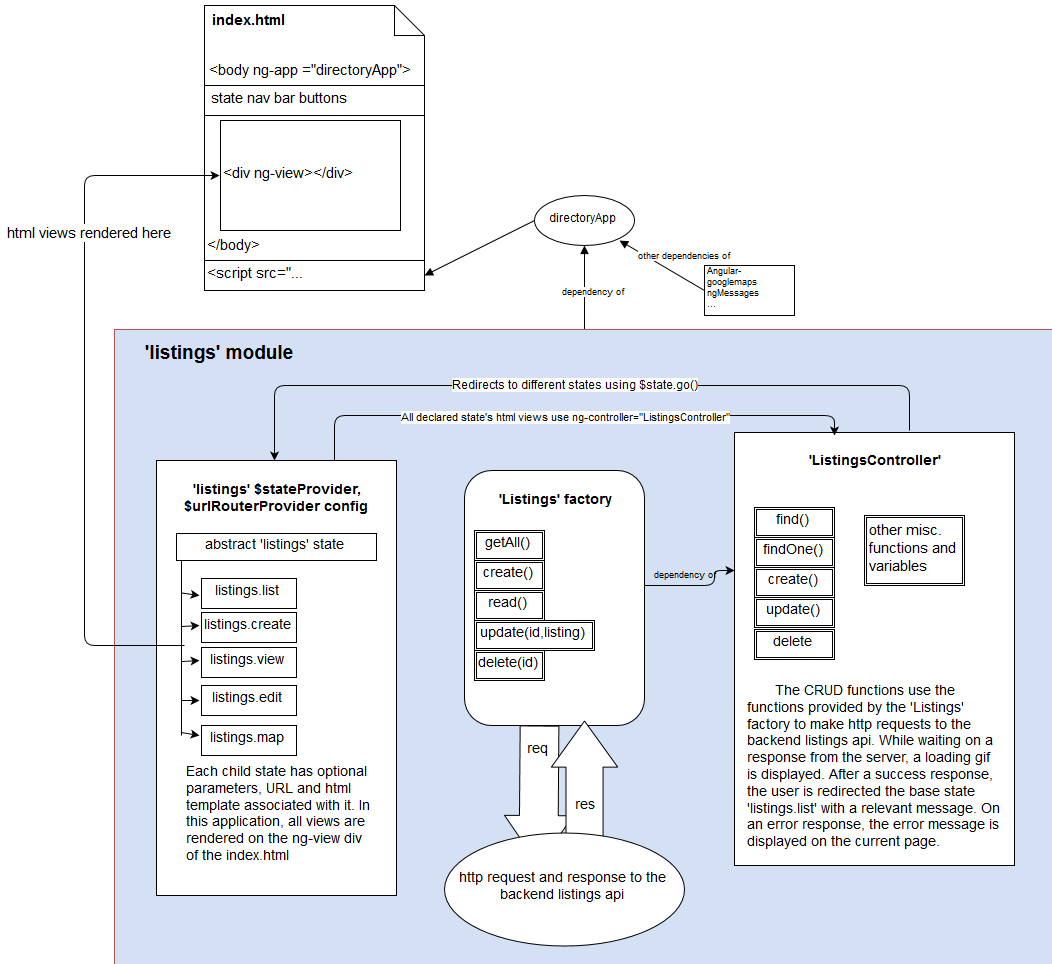

The diagram above was exported from draw.io. Its source (the exported page's mxGraphModel, read from the mxfile embedded in the PNG):
<mxGraphModel dx="7170" dy="3725" grid="1" gridSize="10" guides="1" tooltips="1" connect="1" arrows="1" fold="1" page="1" pageScale="1" pageWidth="600" pageHeight="550" background="#ffffff" math="0">
  <root>
    <mxCell id="0" />
    <mxCell id="1" parent="0" />
    <mxCell id="99" style="edgeStyle=none;rounded=0;html=1;exitX=0.5;exitY=0;entryX=0.5;entryY=1;endArrow=block;endFill=1;jettySize=auto;orthogonalLoop=1;fontSize=9;" edge="1" parent="1" source="97" target="3">
      <mxGeometry relative="1" as="geometry" />
    </mxCell>
    <mxCell id="100" value="dependency of&lt;br&gt;" style="text;html=1;resizable=0;points=[];;align=center;verticalAlign=middle;labelBackgroundColor=#ffffff;fontSize=9;" vertex="1" connectable="0" parent="99">
      <mxGeometry x="-0.0279" y="-6" relative="1" as="geometry">
        <mxPoint as="offset" />
      </mxGeometry>
    </mxCell>
    <mxCell id="97" value="" style="whiteSpace=wrap;html=1;strokeWidth=1;fontSize=6;align=left;plain-red;fillColor=#D4E1F5;gradientColor=none;" vertex="1" parent="1">
      <mxGeometry x="140" y="379" width="940" height="636" as="geometry" />
    </mxCell>
    <mxCell id="11" value="" style="whiteSpace=wrap;html=1;strokeWidth=1;fontSize=14;" vertex="1" parent="1">
      <mxGeometry x="760" y="482" width="280" height="433" as="geometry" />
    </mxCell>
    <mxCell id="111" style="edgeStyle=none;rounded=0;html=1;exitX=0;exitY=0.5;entryX=1;entryY=0.5;endArrow=block;endFill=1;jettySize=auto;orthogonalLoop=1;fontSize=15;" edge="1" parent="1" source="3" target="110">
      <mxGeometry relative="1" as="geometry" />
    </mxCell>
    <mxCell id="3" value="directoryApp" style="ellipse;whiteSpace=wrap;html=1;strokeWidth=1;" vertex="1" parent="1">
      <mxGeometry x="560" y="245" width="100" height="50" as="geometry" />
    </mxCell>
    <mxCell id="7" value="&lt;font style=&quot;font-size: 19px&quot;&gt;'listings' module&lt;br&gt;&lt;/font&gt;" style="text;html=1;strokeColor=none;fillColor=none;align=center;verticalAlign=middle;whiteSpace=wrap;overflow=hidden;fontStyle=1;fontSize=14;" vertex="1" parent="1">
      <mxGeometry x="151" y="387" width="185" height="32" as="geometry" />
    </mxCell>
    <mxCell id="13" value="'ListingsController'&lt;br&gt;" style="text;html=1;strokeColor=none;fillColor=none;align=center;verticalAlign=middle;whiteSpace=wrap;overflow=hidden;fontSize=14;fontStyle=1" vertex="1" parent="1">
      <mxGeometry x="815" y="490" width="170" height="40" as="geometry" />
    </mxCell>
    <mxCell id="15" value="delete" style="shape=ext;double=1;whiteSpace=wrap;html=1;strokeWidth=1;fontSize=14;" vertex="1" parent="1">
      <mxGeometry x="780" y="679" width="80" height="30" as="geometry" />
    </mxCell>
    <mxCell id="16" value="find()" style="shape=ext;double=1;whiteSpace=wrap;html=1;strokeWidth=1;fontSize=14;" vertex="1" parent="1">
      <mxGeometry x="780" y="557" width="80" height="30" as="geometry" />
    </mxCell>
    <mxCell id="17" value="findOne()" style="shape=ext;double=1;whiteSpace=wrap;html=1;strokeWidth=1;fontSize=14;" vertex="1" parent="1">
      <mxGeometry x="780" y="587" width="80" height="30" as="geometry" />
    </mxCell>
    <mxCell id="22" value="" style="rounded=1;whiteSpace=wrap;html=1;strokeWidth=1;fontSize=14;" vertex="1" parent="1">
      <mxGeometry x="490" y="520" width="180" height="255" as="geometry" />
    </mxCell>
    <mxCell id="23" value="'Listings' factory&lt;br&gt;&lt;br&gt;" style="text;html=1;fontSize=14;align=center;fontStyle=1" vertex="1" parent="1">
      <mxGeometry x="510" y="535" width="140" height="30" as="geometry" />
    </mxCell>
    <mxCell id="24" value="getAll()" style="shape=ext;double=1;whiteSpace=wrap;html=1;strokeWidth=1;fontSize=14;" vertex="1" parent="1">
      <mxGeometry x="500" y="580" width="70" height="30" as="geometry" />
    </mxCell>
    <mxCell id="25" value="create()" style="shape=ext;double=1;whiteSpace=wrap;html=1;strokeWidth=1;fontSize=14;" vertex="1" parent="1">
      <mxGeometry x="500" y="610" width="70" height="30" as="geometry" />
    </mxCell>
    <mxCell id="27" value="read()" style="shape=ext;double=1;whiteSpace=wrap;html=1;strokeWidth=1;fontSize=14;" vertex="1" parent="1">
      <mxGeometry x="500" y="640" width="70" height="30" as="geometry" />
    </mxCell>
    <mxCell id="28" value="update(id,listing)" style="shape=ext;double=1;whiteSpace=wrap;html=1;strokeWidth=1;fontSize=14;" vertex="1" parent="1">
      <mxGeometry x="500" y="670" width="120" height="30" as="geometry" />
    </mxCell>
    <mxCell id="29" value="delete(id)" style="shape=ext;double=1;whiteSpace=wrap;html=1;strokeWidth=1;fontSize=14;" vertex="1" parent="1">
      <mxGeometry x="500" y="700" width="70" height="30" as="geometry" />
    </mxCell>
    <mxCell id="31" value="" style="whiteSpace=wrap;html=1;strokeWidth=1;fontSize=14;align=left;" vertex="1" parent="1">
      <mxGeometry x="182" y="510" width="240" height="435" as="geometry" />
    </mxCell>
    <mxCell id="32" value="'listings' $stateProvider, $urlRouterProvider config&lt;br&gt;" style="text;html=1;strokeColor=none;fillColor=none;align=center;verticalAlign=middle;whiteSpace=wrap;overflow=hidden;fontStyle=1;fontSize=14;" vertex="1" parent="1">
      <mxGeometry x="167" y="520" width="270" height="55" as="geometry" />
    </mxCell>
    <mxCell id="33" value="&lt;div align=&quot;center&quot;&gt;abstract 'listings' state&lt;br&gt;&lt;/div&gt;" style="whiteSpace=wrap;html=1;strokeWidth=1;fontSize=14;align=center;" vertex="1" parent="1">
      <mxGeometry x="202" y="583" width="200" height="27" as="geometry" />
    </mxCell>
    <mxCell id="35" value="listings.list" style="whiteSpace=wrap;html=1;strokeWidth=1;fontSize=14;align=center;" vertex="1" parent="1">
      <mxGeometry x="227" y="628" width="95" height="30" as="geometry" />
    </mxCell>
    <mxCell id="38" value="listings.create" style="whiteSpace=wrap;html=1;strokeWidth=1;fontSize=14;align=center;" vertex="1" parent="1">
      <mxGeometry x="227" y="662" width="95" height="30" as="geometry" />
    </mxCell>
    <mxCell id="39" value="listings.view" style="whiteSpace=wrap;html=1;strokeWidth=1;fontSize=14;align=center;" vertex="1" parent="1">
      <mxGeometry x="227" y="697" width="95" height="30" as="geometry" />
    </mxCell>
    <mxCell id="41" value="listings.edit" style="whiteSpace=wrap;html=1;strokeWidth=1;fontSize=14;align=center;" vertex="1" parent="1">
      <mxGeometry x="227" y="735" width="95" height="30" as="geometry" />
    </mxCell>
    <mxCell id="43" value="listings.map" style="whiteSpace=wrap;html=1;strokeWidth=1;fontSize=14;align=center;" vertex="1" parent="1">
      <mxGeometry x="227" y="775" width="95" height="30" as="geometry" />
    </mxCell>
    <mxCell id="45" value="" style="line;direction=south;html=1;strokeWidth=1;fontSize=14;align=center;" vertex="1" parent="1">
      <mxGeometry x="202" y="610" width="10" height="175" as="geometry" />
    </mxCell>
    <mxCell id="48" value="" style="endArrow=classic;html=1;fontSize=14;entryX=0;entryY=0.25;" edge="1" parent="1" target="43">
      <mxGeometry width="50" height="50" relative="1" as="geometry">
        <mxPoint x="207" y="782" as="sourcePoint" />
        <mxPoint x="227" y="791" as="targetPoint" />
      </mxGeometry>
    </mxCell>
    <mxCell id="49" value="" style="endArrow=classic;html=1;fontSize=14;entryX=0;entryY=0.5;" edge="1" parent="1" target="41">
      <mxGeometry x="216.84931506849307" y="795.2739726027398" width="50" height="50" as="geometry">
        <mxPoint x="207" y="750" as="sourcePoint" />
        <mxPoint x="236.71232876712338" y="800.0684931506848" as="targetPoint" />
      </mxGeometry>
    </mxCell>
    <mxCell id="50" value="" style="endArrow=classic;html=1;fontSize=14;exitX=0.426;exitY=0.474;exitPerimeter=0;entryX=0;entryY=0.5;" edge="1" parent="1" target="38">
      <mxGeometry x="226.84931506849307" y="805.2739726027398" width="50" height="50" as="geometry">
        <mxPoint x="207.25698324022324" y="675.9832402234638" as="sourcePoint" />
        <mxPoint x="202" y="875" as="targetPoint" />
      </mxGeometry>
    </mxCell>
    <mxCell id="51" value="" style="endArrow=classic;html=1;fontSize=14;entryX=0;entryY=0.5;" edge="1" parent="1" target="39">
      <mxGeometry x="226.84931506849307" y="635.2739726027398" width="50" height="50" as="geometry">
        <mxPoint x="207" y="711" as="sourcePoint" />
        <mxPoint x="212" y="715" as="targetPoint" />
      </mxGeometry>
    </mxCell>
    <mxCell id="52" value="" style="endArrow=classic;html=1;fontSize=14;exitX=0.25;exitY=0.5;exitPerimeter=0;entryX=0;entryY=0.5;" edge="1" parent="1" target="35">
      <mxGeometry x="246.84931506849307" y="825.2739726027398" width="50" height="50" as="geometry">
        <mxPoint x="207.25698324022324" y="642.4636871508378" as="sourcePoint" />
        <mxPoint x="247" y="905" as="targetPoint" />
      </mxGeometry>
    </mxCell>
    <mxCell id="53" value="" style="shape=flexArrow;endArrow=classic;html=1;fillColor=#ffffff;fontSize=14;endWidth=29.166666666666668;endSize=16.161290322580644;width=38.70967741935484;exitX=0.412;exitY=1.006;exitPerimeter=0;" edge="1" parent="1" source="22">
      <mxGeometry width="50" height="50" relative="1" as="geometry">
        <mxPoint x="560" y="810" as="sourcePoint" />
        <mxPoint x="564" y="915" as="targetPoint" />
      </mxGeometry>
    </mxCell>
    <mxCell id="81" value="req" style="text;html=1;resizable=0;points=[];;align=center;verticalAlign=middle;labelBackgroundColor=#ffffff;fontSize=14;" vertex="1" connectable="0" parent="53">
      <mxGeometry x="0.1947" y="-2" relative="1" as="geometry">
        <mxPoint x="-2" y="-64" as="offset" />
      </mxGeometry>
    </mxCell>
    <mxCell id="55" value="res" style="shape=flexArrow;endArrow=classic;html=1;fillColor=#ffffff;fontSize=14;endWidth=28.240740740740737;endSize=15.03225806451613;width=37.096774193548384;" edge="1" parent="1">
      <mxGeometry x="-1650" y="-1225" width="50" height="50" as="geometry">
        <mxPoint x="610" y="915" as="sourcePoint" />
        <mxPoint x="610" y="770" as="targetPoint" />
        <mxPoint y="12" as="offset" />
      </mxGeometry>
    </mxCell>
    <mxCell id="57" value="http request and response to the backend listings api&lt;br&gt;" style="ellipse;whiteSpace=wrap;html=1;strokeWidth=1;fontSize=14;align=center;" vertex="1" parent="1">
      <mxGeometry x="470" y="882" width="240" height="113" as="geometry" />
    </mxCell>
    <mxCell id="74" value="create()" style="shape=ext;double=1;whiteSpace=wrap;html=1;strokeWidth=1;fontSize=14;" vertex="1" parent="1">
      <mxGeometry x="780" y="617" width="80" height="30" as="geometry" />
    </mxCell>
    <mxCell id="75" value="update()" style="shape=ext;double=1;whiteSpace=wrap;html=1;strokeWidth=1;fontSize=14;" vertex="1" parent="1">
      <mxGeometry x="780" y="647" width="80" height="30" as="geometry" />
    </mxCell>
    <mxCell id="77" value="&amp;nbsp;&amp;nbsp;&amp;nbsp;&amp;nbsp;&amp;nbsp;&amp;nbsp; The CRUD functions use the functions provided by the 'Listings' factory to make http requests to the backend listings api. While waiting on a response from the server, a loading gif is displayed. After a success response, the user is redirected the base state 'listings.list' with a relevant message. On an error response, the error message is displayed on the current page. &lt;br&gt;" style="text;html=1;strokeColor=none;fillColor=none;align=left;verticalAlign=middle;whiteSpace=wrap;overflow=hidden;fontSize=14;" vertex="1" parent="1">
      <mxGeometry x="770" y="728" width="260" height="176" as="geometry" />
    </mxCell>
    <mxCell id="87" value="dependency of&lt;br&gt;" style="text;html=1;strokeColor=none;fillColor=none;align=center;verticalAlign=middle;whiteSpace=wrap;overflow=hidden;fontSize=9;" vertex="1" parent="1">
      <mxGeometry x="670" y="600" width="80" height="50" as="geometry" />
    </mxCell>
    <mxCell id="90" value="Redirects to different states using $state.go()&lt;br&gt;" style="edgeStyle=elbowEdgeStyle;elbow=horizontal;endArrow=classic;html=1;fontSize=12;entryX=0.5;entryY=0;exitX=0.625;exitY=-0.005;exitPerimeter=0;" edge="1" parent="1" source="11" target="31">
      <mxGeometry width="50" height="50" relative="1" as="geometry">
        <mxPoint x="-60" y="385" as="sourcePoint" />
        <mxPoint x="-10" y="335" as="targetPoint" />
        <Array as="points">
          <mxPoint x="780" y="435" />
          <mxPoint x="610" y="465" />
        </Array>
      </mxGeometry>
    </mxCell>
    <mxCell id="91" value="" style="edgeStyle=elbowEdgeStyle;elbow=horizontal;endArrow=classic;html=1;fontSize=12;entryX=-0.005;entryY=0.321;entryPerimeter=0;" edge="1" parent="1" source="22" target="11">
      <mxGeometry width="50" height="50" relative="1" as="geometry">
        <mxPoint x="675" y="695" as="sourcePoint" />
        <mxPoint x="725" y="645" as="targetPoint" />
        <Array as="points">
          <mxPoint x="740" y="635" />
        </Array>
      </mxGeometry>
    </mxCell>
    <mxCell id="95" value="Each child state has optional parameters, URL and html template associated with it. In this application, all views are rendered on the ng-view div of the index.html&lt;br&gt;" style="text;html=1;strokeColor=none;fillColor=none;align=left;verticalAlign=middle;whiteSpace=wrap;overflow=hidden;fontSize=14;" vertex="1" parent="1">
      <mxGeometry x="209" y="810" width="193" height="107" as="geometry" />
    </mxCell>
    <mxCell id="104" value="other dependencies of&lt;br&gt;" style="edgeStyle=none;rounded=0;html=1;exitX=0;exitY=0.5;entryX=1;entryY=1;endArrow=block;endFill=1;jettySize=auto;orthogonalLoop=1;fontSize=9;" edge="1" parent="1" source="102" target="3">
      <mxGeometry x="-0.2858" y="-20" relative="1" as="geometry">
        <mxPoint y="1" as="offset" />
      </mxGeometry>
    </mxCell>
    <mxCell id="102" value="Angular-googlemaps&lt;br&gt;ngMessages&lt;br&gt;...&lt;br&gt;" style="whiteSpace=wrap;html=1;strokeWidth=1;fontSize=9;align=left;" vertex="1" parent="1">
      <mxGeometry x="730" y="315" width="90" height="50" as="geometry" />
    </mxCell>
    <mxCell id="106" value="" style="shape=note;whiteSpace=wrap;html=1;strokeWidth=1;fontSize=9;align=left;" vertex="1" parent="1">
      <mxGeometry x="230" y="55" width="220" height="260" as="geometry" />
    </mxCell>
    <mxCell id="107" value="index.html" style="text;html=1;strokeColor=none;fillColor=none;align=center;verticalAlign=middle;whiteSpace=wrap;overflow=hidden;fontSize=15;fontStyle=1" vertex="1" parent="1">
      <mxGeometry x="230" y="55" width="88" height="30" as="geometry" />
    </mxCell>
    <mxCell id="108" value="&amp;nbsp;state nav bar buttons&lt;br&gt;" style="whiteSpace=wrap;html=1;strokeWidth=1;fontSize=15;align=left;" vertex="1" parent="1">
      <mxGeometry x="230" y="135" width="220" height="30" as="geometry" />
    </mxCell>
    <mxCell id="109" value="&amp;lt;div ng-view&amp;gt;&amp;lt;/div&amp;gt;&lt;br&gt;" style="whiteSpace=wrap;html=1;strokeWidth=1;fontSize=15;align=left;" vertex="1" parent="1">
      <mxGeometry x="246" y="170" width="180" height="110" as="geometry" />
    </mxCell>
    <mxCell id="110" value="&amp;lt;script src=&quot;...&lt;br&gt;" style="whiteSpace=wrap;html=1;strokeWidth=1;fontSize=15;align=left;" vertex="1" parent="1">
      <mxGeometry x="230" y="310" width="220" height="30" as="geometry" />
    </mxCell>
    <mxCell id="114" value="other misc. functions and variables&lt;br&gt;" style="shape=ext;double=1;whiteSpace=wrap;html=1;strokeWidth=1;fontSize=15;align=left;" vertex="1" parent="1">
      <mxGeometry x="890" y="565" width="100" height="70" as="geometry" />
    </mxCell>
    <mxCell id="116" value="&amp;lt;body ng-app =&quot;directoryApp&quot;&amp;gt;&lt;br&gt;" style="text;html=1;strokeColor=none;fillColor=none;align=left;verticalAlign=middle;whiteSpace=wrap;overflow=hidden;fontSize=15;" vertex="1" parent="1">
      <mxGeometry x="232" y="105" width="208" height="30" as="geometry" />
    </mxCell>
    <mxCell id="117" value="&amp;lt;/body&amp;gt;" style="text;html=1;strokeColor=none;fillColor=none;align=left;verticalAlign=middle;whiteSpace=wrap;overflow=hidden;fontSize=15;" vertex="1" parent="1">
      <mxGeometry x="230" y="280" width="220" height="30" as="geometry" />
    </mxCell>
    <mxCell id="118" value="" style="edgeStyle=elbowEdgeStyle;elbow=horizontal;endArrow=classic;html=1;fontSize=15;entryX=0;entryY=0.5;exitX=0.498;exitY=0.449;exitPerimeter=0;" edge="1" parent="1" source="45" target="109">
      <mxGeometry width="50" height="50" relative="1" as="geometry">
        <mxPoint x="-50" y="695" as="sourcePoint" />
        <mxPoint x="-160" y="95" as="targetPoint" />
        <Array as="points">
          <mxPoint x="110" y="475" />
        </Array>
      </mxGeometry>
    </mxCell>
    <mxCell id="119" value="html views rendered here&lt;br&gt;" style="text;html=1;resizable=0;points=[];;align=center;verticalAlign=middle;labelBackgroundColor=#ffffff;fontSize=15;" vertex="1" connectable="0" parent="118">
      <mxGeometry x="0.7397" y="2" relative="1" as="geometry">
        <mxPoint x="-44" y="57" as="offset" />
      </mxGeometry>
    </mxCell>
    <mxCell id="121" value="" style="edgeStyle=elbowEdgeStyle;elbow=vertical;endArrow=classic;html=1;fontSize=15;entryX=0.353;entryY=0.004;entryPerimeter=0;exitX=0.75;exitY=0;" edge="1" parent="1" source="31" target="11">
      <mxGeometry width="50" height="50" relative="1" as="geometry">
        <mxPoint x="565" y="515" as="sourcePoint" />
        <mxPoint x="470" y="435" as="targetPoint" />
        <Array as="points">
          <mxPoint x="580" y="465" />
          <mxPoint x="640" y="455" />
          <mxPoint x="610" y="405" />
          <mxPoint x="650" y="435" />
          <mxPoint x="490" y="455" />
        </Array>
      </mxGeometry>
    </mxCell>
    <mxCell id="123" value="All declared state's html views use ng-controller=&quot;ListingsController&quot; &lt;br&gt;" style="text;html=1;resizable=0;points=[];;align=center;verticalAlign=middle;labelBackgroundColor=#ffffff;fontSize=11;" vertex="1" connectable="0" parent="121">
      <mxGeometry x="-0.1435" y="-4" relative="1" as="geometry">
        <mxPoint x="33" y="-4" as="offset" />
      </mxGeometry>
    </mxCell>
  </root>
</mxGraphModel>